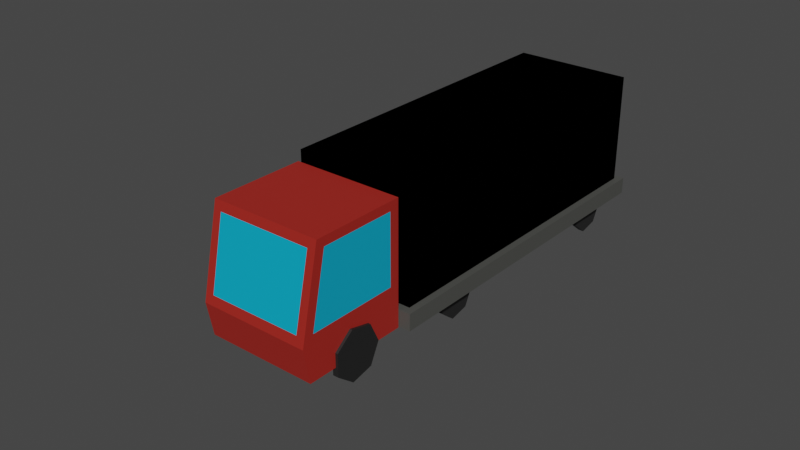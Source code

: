 # Source: Truck.blend  (saved by Blender 3.5.10; exported with 4.5.12 LTS)
import bpy
from mathutils import Matrix  # noqa: F401  (used for matrix-valued properties, if any)

bpy.ops.wm.read_factory_settings(use_empty=True)
scene = bpy.context.scene
scene.name = 'Scene'

# ---- collections
col_collection = bpy.data.collections.new('Collection'); scene.collection.children.link(col_collection)

# ---- materials (node trees are filled in below, after node groups)
mat_material = bpy.data.materials.new('Material')
mat_material.alpha_threshold = 0.0
mat_material.use_transparent_shadow = False
mat_material.roughness = 0.5
mat_material.line_color = (0.0, 0.0, 0.0, 1.0)
mat_material_001 = bpy.data.materials.new('Material.001')
mat_material_001.use_transparent_shadow = False
mat_material_002 = bpy.data.materials.new('Material.002')
mat_material_002.use_transparent_shadow = False
mat_material_004 = bpy.data.materials.new('Material.004')
mat_material_004.use_transparent_shadow = False
mat_material_007 = bpy.data.materials.new('Material.007')
mat_material_007.use_transparent_shadow = False
mat_material_010 = bpy.data.materials.new('Material.010')
mat_material_010.alpha_threshold = 0.0
mat_material_010.use_transparent_shadow = False
mat_material_010.roughness = 0.5
mat_material_010.line_color = (0.0, 0.0, 0.0, 1.0)
mat_material_009 = bpy.data.materials.new('Material.009')
mat_material_009.use_transparent_shadow = False
mat_material_008 = bpy.data.materials.new('Material.008')
mat_material_008.use_transparent_shadow = False
mat_material_011 = bpy.data.materials.new('Material.011')
mat_material_011.use_transparent_shadow = False
mat_material_012 = bpy.data.materials.new('Material.012')
mat_material_012.use_transparent_shadow = False
mat_material_013 = bpy.data.materials.new('Material.013')
mat_material_013.use_transparent_shadow = False

# ---- material node trees
mat_material.use_nodes = True; mat_material.node_tree.nodes.clear()
_N = mat_material.node_tree.nodes; _L = mat_material.node_tree.links
n0 = _N.new('ShaderNodeOutputMaterial'); n0.name = 'Material Output'; n0.location = (300, 300)
n1 = _N.new('ShaderNodeBsdfPrincipled'); n1.name = 'Principled BSDF'; n1.location = (10, 300)
n1.distribution = 'GGX'
n1.subsurface_method = 'RANDOM_WALK_SKIN'
n1.inputs[0].default_value = (0.07536, 0.07658, 0.07022, 1.0)
n1.inputs[3].default_value = 1.45
n1.inputs[27].default_value = (0.0, 0.0, 0.0, 1.0)
n1.inputs[28].default_value = 1.0
_L.new(n1.outputs[0], n0.inputs[0])
n0.is_active_output = True
mat_material_001.use_nodes = True; mat_material_001.node_tree.nodes.clear()
_N = mat_material_001.node_tree.nodes; _L = mat_material_001.node_tree.links
n0 = _N.new('ShaderNodeBsdfPrincipled'); n0.name = 'Principled BSDF'; n0.location = (10, 300)
n0.distribution = 'GGX'
n0.subsurface_method = 'RANDOM_WALK_SKIN'
n0.inputs[0].default_value = (0.1384, 0.006049, 0.008023, 1.0)
n0.inputs[3].default_value = 1.45
n0.inputs[27].default_value = (0.0, 0.0, 0.0, 1.0)
n0.inputs[28].default_value = 1.0
n1 = _N.new('ShaderNodeOutputMaterial'); n1.name = 'Material Output'; n1.location = (300, 300)
_L.new(n0.outputs[0], n1.inputs[0])
n1.is_active_output = True
mat_material_002.use_nodes = True; mat_material_002.node_tree.nodes.clear()
_N = mat_material_002.node_tree.nodes; _L = mat_material_002.node_tree.links
n0 = _N.new('ShaderNodeBsdfPrincipled'); n0.name = 'Principled BSDF'; n0.location = (10, 300)
n0.distribution = 'GGX'
n0.subsurface_method = 'RANDOM_WALK_SKIN'
n0.inputs[0].default_value = (0.2738, 0.009475, 0.01307, 1.0)
n0.inputs[3].default_value = 1.45
n0.inputs[27].default_value = (0.0, 0.0, 0.0, 1.0)
n0.inputs[28].default_value = 1.0
n1 = _N.new('ShaderNodeOutputMaterial'); n1.name = 'Material Output'; n1.location = (300, 300)
_L.new(n0.outputs[0], n1.inputs[0])
n1.is_active_output = True
mat_material_004.use_nodes = True; mat_material_004.node_tree.nodes.clear()
_N = mat_material_004.node_tree.nodes; _L = mat_material_004.node_tree.links
n0 = _N.new('ShaderNodeBsdfPrincipled'); n0.name = 'Principled BSDF'; n0.location = (10, 300)
n0.distribution = 'GGX'
n0.subsurface_method = 'RANDOM_WALK_SKIN'
n0.inputs[0].default_value = (0.01599, 0.01599, 0.01599, 1.0)
n0.inputs[3].default_value = 1.45
n0.inputs[27].default_value = (0.0, 0.0, 0.0, 1.0)
n0.inputs[28].default_value = 1.0
n1 = _N.new('ShaderNodeOutputMaterial'); n1.name = 'Material Output'; n1.location = (300, 300)
_L.new(n0.outputs[0], n1.inputs[0])
n1.is_active_output = True
mat_material_007.use_nodes = True; mat_material_007.node_tree.nodes.clear()
_N = mat_material_007.node_tree.nodes; _L = mat_material_007.node_tree.links
n0 = _N.new('ShaderNodeBsdfPrincipled'); n0.name = 'Principled BSDF'; n0.location = (10, 300)
n0.distribution = 'GGX'
n0.subsurface_method = 'RANDOM_WALK_SKIN'
n0.inputs[0].default_value = (0.01599, 0.01599, 0.01599, 1.0)
n0.inputs[3].default_value = 1.45
n0.inputs[27].default_value = (0.0, 0.0, 0.0, 1.0)
n0.inputs[28].default_value = 1.0
n1 = _N.new('ShaderNodeOutputMaterial'); n1.name = 'Material Output'; n1.location = (300, 300)
_L.new(n0.outputs[0], n1.inputs[0])
n1.is_active_output = True
mat_material_010.use_nodes = True; mat_material_010.node_tree.nodes.clear()
_N = mat_material_010.node_tree.nodes; _L = mat_material_010.node_tree.links
n0 = _N.new('ShaderNodeOutputMaterial'); n0.name = 'Material Output'; n0.location = (300, 300)
n1 = _N.new('ShaderNodeBsdfPrincipled'); n1.name = 'Principled BSDF'; n1.location = (10, 300)
n1.distribution = 'GGX'
n1.subsurface_method = 'RANDOM_WALK_SKIN'
n1.inputs[0].default_value = (0.07536, 0.07658, 0.07022, 1.0)
n1.inputs[3].default_value = 1.45
n1.inputs[27].default_value = (0.0, 0.0, 0.0, 1.0)
n1.inputs[28].default_value = 1.0
_L.new(n1.outputs[0], n0.inputs[0])
n0.is_active_output = True
mat_material_009.use_nodes = True; mat_material_009.node_tree.nodes.clear()
_N = mat_material_009.node_tree.nodes; _L = mat_material_009.node_tree.links
n0 = _N.new('ShaderNodeBsdfPrincipled'); n0.name = 'Principled BSDF'; n0.location = (10, 300)
n0.distribution = 'GGX'
n0.subsurface_method = 'RANDOM_WALK_SKIN'
n0.inputs[0].default_value = (0.04171, 0.1384, 0.01476, 1.0)
n0.inputs[3].default_value = 1.45
n0.inputs[27].default_value = (0.0, 0.0, 0.0, 1.0)
n0.inputs[28].default_value = 1.0
n1 = _N.new('ShaderNodeOutputMaterial'); n1.name = 'Material Output'; n1.location = (300, 300)
_L.new(n0.outputs[0], n1.inputs[0])
n1.is_active_output = True
mat_material_008.use_nodes = True; mat_material_008.node_tree.nodes.clear()
_N = mat_material_008.node_tree.nodes; _L = mat_material_008.node_tree.links
n0 = _N.new('ShaderNodeBsdfPrincipled'); n0.name = 'Principled BSDF'; n0.location = (10, 300)
n0.distribution = 'GGX'
n0.subsurface_method = 'RANDOM_WALK_SKIN'
n0.inputs[0].default_value = (0.06719, 0.2738, 0.01823, 1.0)
n0.inputs[3].default_value = 1.45
n0.inputs[27].default_value = (0.0, 0.0, 0.0, 1.0)
n0.inputs[28].default_value = 1.0
n1 = _N.new('ShaderNodeOutputMaterial'); n1.name = 'Material Output'; n1.location = (300, 300)
_L.new(n0.outputs[0], n1.inputs[0])
n1.is_active_output = True
mat_material_011.use_nodes = True; mat_material_011.node_tree.nodes.clear()
_N = mat_material_011.node_tree.nodes; _L = mat_material_011.node_tree.links
n0 = _N.new('ShaderNodeBsdfPrincipled'); n0.name = 'Principled BSDF'; n0.location = (10, 300)
n0.distribution = 'GGX'
n0.subsurface_method = 'RANDOM_WALK_SKIN'
n0.inputs[0].default_value = (0.3672, 0.01982, 0.01309, 1.0)
n0.inputs[3].default_value = 1.45
n0.inputs[27].default_value = (0.0, 0.0, 0.0, 1.0)
n0.inputs[28].default_value = 1.0
n1 = _N.new('ShaderNodeOutputMaterial'); n1.name = 'Material Output'; n1.location = (300, 300)
_L.new(n0.outputs[0], n1.inputs[0])
n1.is_active_output = True
mat_material_012.use_nodes = True; mat_material_012.node_tree.nodes.clear()
_N = mat_material_012.node_tree.nodes; _L = mat_material_012.node_tree.links
n0 = _N.new('ShaderNodeBsdfPrincipled'); n0.name = 'Principled BSDF'; n0.location = (10, 300)
n0.distribution = 'GGX'
n0.subsurface_method = 'RANDOM_WALK_SKIN'
n0.inputs[0].default_value = (0.0, 0.3923, 0.6152, 1.0)
n0.inputs[3].default_value = 1.45
n0.inputs[27].default_value = (0.0, 0.0, 0.0, 1.0)
n0.inputs[28].default_value = 1.0
n1 = _N.new('ShaderNodeOutputMaterial'); n1.name = 'Material Output'; n1.location = (300, 300)
_L.new(n0.outputs[0], n1.inputs[0])
n1.is_active_output = True
mat_material_013.use_nodes = True; mat_material_013.node_tree.nodes.clear()
_N = mat_material_013.node_tree.nodes; _L = mat_material_013.node_tree.links
n0 = _N.new('ShaderNodeBsdfPrincipled'); n0.name = 'Principled BSDF'; n0.location = (10, 300)
n0.distribution = 'GGX'
n0.subsurface_method = 'RANDOM_WALK_SKIN'
n0.inputs[0].default_value = (0.01599, 0.01599, 0.01599, 1.0)
n0.inputs[3].default_value = 1.45
n0.inputs[27].default_value = (0.0, 0.0, 0.0, 1.0)
n0.inputs[28].default_value = 1.0
n1 = _N.new('ShaderNodeOutputMaterial'); n1.name = 'Material Output'; n1.location = (300, 300)
_L.new(n0.outputs[0], n1.inputs[0])
n1.is_active_output = True

# ---- world
world_world = bpy.data.worlds.new('World'); scene.world = world_world
world_world.use_nodes = True; world_world.node_tree.nodes.clear()
_N = world_world.node_tree.nodes; _L = world_world.node_tree.links
n0 = _N.new('ShaderNodeOutputWorld'); n0.name = 'World Output'; n0.location = (300, 300)
n1 = _N.new('ShaderNodeBackground'); n1.name = 'Background'; n1.location = (10, 300)
n1.inputs[0].default_value = (0.05088, 0.05088, 0.05088, 1.0)
_L.new(n1.outputs[0], n0.inputs[0])
n0.is_active_output = True
world_world.color = (0.05088, 0.05088, 0.05088)
world_world.use_sun_shadow = False
world_world.sun_shadow_jitter_overblur = 0.0

# ---- meshes
me_cube = bpy.data.meshes.new('Cube')
me_cube.from_pydata([(-0.8703, 0.9107, -1.0), (-0.8703, -0.8609, -1.0), (-0.7804, 0.8768, 13.45), (-0.7804, 0.8768, 1.0), (-0.8703, 0.9107, 1.0), (-0.7804, -0.8209, 1.0), (-0.8703, -0.8609, 1.0), (-0.7804, -0.8209, 14.26), (-0.7804, 0.8768, 14.26), (0.001644, -0.8209, 14.26), (0.001644, 0.8768, 14.26), (0.0, 0.9107, -1.0), (-0.7804, -0.8209, 13.42), (0.0, -0.8609, -1.0), (0.001644, -0.8209, 1.0), (0.0, -0.8609, 1.0), (0.001644, 0.8768, 1.0), (0.0, 0.9107, 1.0), (-0.7804, 0.8768, 1.852), (-0.7804, -0.8209, 1.829), (0.001644, 0.8768, 13.45), (0.001644, 0.8768, 1.906), (0.001644, -0.8209, 13.43), (0.001644, -0.8209, 1.842), (-0.7804, -0.8209, 1.811), (-0.7804, -0.8209, 3.279), (-0.7804, 0.00283, 11.99), (-0.7804, 0.00283, 3.29), (-0.7804, -0.4342, 11.98), (-0.7804, -0.4342, 3.284), (-0.7804, -0.6526, 11.98), (-0.7804, -0.6526, 3.282), (-0.7804, 0.2213, 11.99), (-0.7804, 0.2213, 3.293), (-0.7804, 0.6583, 12.0), (-0.7804, 0.6583, 3.299), (-0.7804, 0.5491, 12.0), (-0.7804, 0.5491, 3.298), (-0.7804, 0.3306, 11.99), (-0.7804, 0.3306, 3.295), (-0.7804, -0.1064, 11.99), (-0.7804, -0.1064, 3.289), (-0.7804, -0.3249, 11.98), (-0.7804, -0.3249, 3.286), (-0.7804, -0.7619, 11.98), (-0.7804, -0.7619, 3.28), (-0.7804, 0.8222, 12.0), (-0.7804, 0.8222, 3.301), (-0.7804, 0.8222, 13.45), (-0.7804, 0.8222, 1.851), (-0.7804, 0.7129, 12.0), (-0.7804, 0.7129, 3.3), (-0.7804, 0.4944, 12.0), (-0.7804, 0.4944, 3.297), (-0.7804, 0.3852, 11.99), (-0.7804, 0.3852, 3.296), (-0.7804, 0.1667, 11.99), (-0.7804, 0.1667, 3.293), (-0.7804, 0.05745, 11.99), (-0.7804, 0.05745, 3.291), (-0.7804, -0.161, 11.99), (-0.7804, -0.161, 3.288), (-0.7804, -0.2703, 11.98), (-0.7804, -0.2703, 3.287), (-0.7804, -0.4888, 11.98), (-0.7804, -0.4888, 3.284), (-0.7804, -0.598, 11.98), (-0.7804, -0.598, 3.282)], [], [(13, 15, 6, 1), (3, 18, 21, 16), (0, 4, 17, 11), (9, 10, 8, 7), (0, 11, 13, 1), (5, 14, 23, 24), (14, 5, 6, 15), (16, 17, 4, 3), (5, 3, 4, 6), (1, 6, 4, 0), (20, 2, 8, 10), (12, 22, 9, 7), (24, 23, 22, 12, 25, 19), (20, 21, 18, 2), (7, 8, 2, 48, 12), (18, 3, 5, 19, 49), (2, 18, 49, 47, 46, 48), (19, 25, 45, 31, 67, 65, 29, 43, 63, 61, 41, 27, 59, 57, 33, 39, 55, 53, 37, 35, 51, 47, 49), (12, 48, 46, 50, 34, 36, 52, 54, 38, 32, 56, 58, 26, 40, 60, 62, 42, 28, 64, 66, 30, 44, 45, 25), (46, 47, 51, 50), (34, 50, 51, 35), (34, 35, 37, 36), (36, 37, 53, 52), (52, 53, 55, 54), (38, 54, 55, 39), (32, 38, 39, 33), (32, 33, 57, 56), (56, 57, 59, 58), (26, 58, 59, 27), (26, 27, 41, 40), (40, 41, 61, 60), (60, 61, 63, 62), (42, 62, 63, 43), (28, 42, 43, 29), (28, 29, 65, 64), (64, 65, 67, 66), (30, 66, 67, 31), (30, 31, 45, 44)])
me_cube.polygons.foreach_set('material_index', [0, 1, 0, 1, 0, 1, 0, 0, 0, 0, 1, 1, 2, 2, 1, 1, 2, 2, 2, 1, 2, 1, 2, 1, 2, 1, 2, 1, 2, 1, 2, 1, 2, 1, 2, 1, 2, 1])
_uv = me_cube.uv_layers.new(name='UVMap')
_uv.uv.foreach_set('vector', [0.25, 0.75, 0.75, 0.75, 0.875, 0.75, 0.125, 0.75, 0.8568, 0.5182, 0.8568, 0.5182, 0.05123, 0.0354, 0.0, 0.0, 0.125, 0.5, 0.875, 0.5, 0.75, 0.5, 0.25, 0.5, 0.75, 0.7318, 0.75, 0.5182, 0.8568, 0.5182, 0.8568, 0.7318, 0.125, 0.5, 0.25, 0.5, 0.25, 0.75, 0.125, 0.75, 0.8568, 0.7318, 0.75, 0.7318, 0.75, 0.7318, 0.8568, 0.7318, 0.75, 0.7318, 0.8568, 0.7318, 0.875, 0.75, 0.75, 0.75, 0.0, 0.0, 0.75, 0.5, 0.875, 0.5, 0.8568, 0.5182, 0.8568, 0.7318, 0.8568, 0.5182, 0.875, 0.5, 0.875, 0.75, 0.125, 0.75, 0.875, 0.75, 0.875, 0.5, 0.125, 0.5, 0.7042, 0.4865, 0.8568, 0.5182, 0.8568, 0.5182, 0.75, 0.5182, 0.8568, 0.7318, 0.75, 0.7318, 0.75, 0.7318, 0.8568, 0.7318, 0.8568, 0.7318, 0.75, 0.7318, 0.75, 0.7318, 0.8568, 0.7318, 0.8568, 0.7318, 0.8568, 0.7318, 0.7042, 0.4865, 0.05123, 0.0354, 0.8568, 0.5182, 0.8568, 0.5182, 0.8568, 0.7318, 0.8568, 0.5182, 0.8568, 0.5182, 0.0, 0.0, 0.8568, 0.7318, 0.8568, 0.5182, 0.8568, 0.5182, 0.8568, 0.7318, 0.0, 0.0, 0.0, 0.0, 0.8568, 0.5182, 0.8568, 0.5182, 0.0, 0.0, 0.0, 0.0, 0.0, 0.0, 0.0, 0.0, 0.0, 0.0, 0.8568, 0.7318, 0.0, 0.0, 0.0, 0.0, 0.0, 0.0, 0.0, 0.0, 0.0, 0.0, 0.0, 0.0, 0.0, 0.0, 0.0, 0.0, 0.0, 0.0, 0.0, 0.0, 0.0, 0.0, 0.0, 0.0, 0.0, 0.0, 0.0, 0.0, 0.0, 0.0, 0.0, 0.0, 0.0, 0.0, 0.0, 0.0, 0.0, 0.0, 0.0, 0.0, 0.0, 0.0, 0.8568, 0.7318, 0.0, 0.0, 0.0, 0.0, 0.0, 0.0, 0.0, 0.0, 0.0, 0.0, 0.0, 0.0, 0.0, 0.0, 0.0, 0.0, 0.0, 0.0, 0.0, 0.0, 0.0, 0.0, 0.0, 0.0, 0.0, 0.0, 0.0, 0.0, 0.0, 0.0, 0.0, 0.0, 0.0, 0.0, 0.0, 0.0, 0.0, 0.0, 0.0, 0.0, 0.0, 0.0, 0.0, 0.0, 0.8568, 0.7318, 0.0, 0.0, 0.0, 0.0, 0.0, 0.0, 0.0, 0.0, 0.0, 0.0, 0.0, 0.0, 0.0, 0.0, 0.0, 0.0, 0.0, 0.0, 0.0, 0.0, 0.0, 0.0, 0.0, 0.0, 0.0, 0.0, 0.0, 0.0, 0.0, 0.0, 0.0, 0.0, 0.0, 0.0, 0.0, 0.0, 0.0, 0.0, 0.0, 0.0, 0.0, 0.0, 0.0, 0.0, 0.0, 0.0, 0.0, 0.0, 0.0, 0.0, 0.0, 0.0, 0.0, 0.0, 0.0, 0.0, 0.0, 0.0, 0.0, 0.0, 0.0, 0.0, 0.0, 0.0, 0.0, 0.0, 0.0, 0.0, 0.0, 0.0, 0.0, 0.0, 0.0, 0.0, 0.0, 0.0, 0.0, 0.0, 0.0, 0.0, 0.0, 0.0, 0.0, 0.0, 0.0, 0.0, 0.0, 0.0, 0.0, 0.0, 0.0, 0.0, 0.0, 0.0, 0.0, 0.0, 0.0, 0.0, 0.0, 0.0, 0.0, 0.0, 0.0, 0.0, 0.0, 0.0, 0.0, 0.0, 0.0, 0.0, 0.0, 0.0, 0.0, 0.0, 0.0, 0.0, 0.0, 0.0, 0.0, 0.0, 0.0, 0.0, 0.0, 0.0, 0.0, 0.0, 0.0, 0.0, 0.0, 0.0, 0.0, 0.0, 0.0, 0.0, 0.0, 0.0, 0.0, 0.0, 0.0, 0.0, 0.0, 0.0, 0.0, 0.0, 0.0, 0.0, 0.0, 0.0, 0.0, 0.0, 0.0, 0.0])
me_cube.materials.append(mat_material)
me_cube.materials.append(mat_material_001)
me_cube.materials.append(mat_material_002)
me_cube.use_mirror_vertex_groups = False
me_cube.update()
me_cube_001 = bpy.data.meshes.new('Cube.001')
me_cube_001.from_pydata([(-1.56, 1.0, -1.0), (0.0, 1.0, -1.0), (0.0, 1.0, 1.0), (-1.56, 1.0, 1.0), (0.9611, 1.507, 0.1479), (-2.307, 8.957, 5.399), (-1.56, -0.9908, 1.0), (-1.56, -0.9908, -1.0), (0.0, -0.9908, -1.0), (0.0, -0.9908, 1.0), (-1.674, -10.51, -0.6472), (-1.674, -6.526, -9.096), (-1.674, 2.425, -11.18), (-1.674, 9.604, -5.336), (-1.674, 9.604, 4.042), (-1.674, 2.425, 9.889), (-1.674, -6.526, 7.802), (-1.512, -6.526, -9.096), (-1.512, -10.51, -0.6472), (-1.512, 2.425, -11.18), (-1.512, 9.604, -5.336), (-1.512, 9.604, 4.042), (-1.512, 2.425, 9.889), (-1.512, -6.526, 7.802)], [], [(0, 1, 2, 3), (7, 6, 9, 8), (3, 2, 9, 6), (0, 3, 6, 7), (2, 1, 8, 9), (1, 0, 7, 8), (11, 10, 16, 15, 14, 13, 12), (17, 19, 20, 21, 22, 23, 18), (12, 13, 20, 19), (10, 11, 17, 18), (15, 16, 23, 22), (13, 14, 21, 20), (11, 12, 19, 17), (16, 10, 18, 23), (14, 15, 22, 21)])
_uv = me_cube_001.uv_layers.new(name='UVMap')
_uv.uv.foreach_set('vector', [0.375, 0.25, 0.375, 0.375, 0.625, 0.375, 0.625, 0.25, 0.375, 0.25, 0.625, 0.25, 0.625, 0.375, 0.375, 0.375, 0.625, 0.25, 0.625, 0.375, 0.625, 0.375, 0.625, 0.25, 0.375, 0.25, 0.625, 0.25, 0.625, 0.25, 0.375, 0.25, 0.625, 0.375, 0.375, 0.375, 0.375, 0.375, 0.625, 0.375, 0.375, 0.375, 0.375, 0.25, 0.375, 0.25, 0.375, 0.375, 0.0, 0.0, 0.0, 0.0, 0.0, 0.0, 0.0, 0.0, 0.0, 0.0, 0.0, 0.0, 0.0, 0.0, 0.0, 0.0, 0.0, 0.0, 0.0, 0.0, 0.0, 0.0, 0.0, 0.0, 0.0, 0.0, 0.0, 0.0, 0.0, 0.0, 0.0, 0.0, 0.0, 0.0, 0.0, 0.0, 0.0, 0.0, 0.0, 0.0, 0.0, 0.0, 0.0, 0.0, 0.0, 0.0, 0.0, 0.0, 0.0, 0.0, 0.0, 0.0, 0.0, 0.0, 0.0, 0.0, 0.0, 0.0, 0.0, 0.0, 0.0, 0.0, 0.0, 0.0, 0.0, 0.0, 0.0, 0.0, 0.0, 0.0, 0.0, 0.0, 0.0, 0.0, 0.0, 0.0, 0.0, 0.0, 0.0, 0.0, 0.0, 0.0, 0.0, 0.0])
me_cube_001.materials.append(mat_material_004)
me_cube_001.update()
me_cube_006 = bpy.data.meshes.new('Cube.006')
me_cube_006.from_pydata([(-1.56, 1.0, -1.0), (0.0, 1.0, -1.0), (0.0, 1.0, 1.0), (-1.56, 1.0, 1.0), (0.9611, 1.507, 0.1479), (-2.307, 8.957, 5.399), (-1.56, -0.9908, 1.0), (-1.56, -0.9908, -1.0), (0.0, -0.9908, -1.0), (0.0, -0.9908, 1.0), (-1.674, -10.51, -0.6472), (-1.674, -6.526, -9.096), (-1.674, 2.425, -11.18), (-1.674, 9.604, -5.336), (-1.674, 9.604, 4.042), (-1.674, 2.425, 9.889), (-1.674, -6.526, 7.802), (-1.512, -6.526, -9.096), (-1.512, -10.51, -0.6472), (-1.512, 2.425, -11.18), (-1.512, 9.604, -5.336), (-1.512, 9.604, 4.042), (-1.512, 2.425, 9.889), (-1.512, -6.526, 7.802)], [], [(0, 1, 2, 3), (7, 6, 9, 8), (3, 2, 9, 6), (0, 3, 6, 7), (2, 1, 8, 9), (1, 0, 7, 8), (11, 10, 16, 15, 14, 13, 12), (17, 19, 20, 21, 22, 23, 18), (12, 13, 20, 19), (10, 11, 17, 18), (15, 16, 23, 22), (13, 14, 21, 20), (11, 12, 19, 17), (16, 10, 18, 23), (14, 15, 22, 21)])
_uv = me_cube_006.uv_layers.new(name='UVMap')
_uv.uv.foreach_set('vector', [0.375, 0.25, 0.375, 0.375, 0.625, 0.375, 0.625, 0.25, 0.375, 0.25, 0.625, 0.25, 0.625, 0.375, 0.375, 0.375, 0.625, 0.25, 0.625, 0.375, 0.625, 0.375, 0.625, 0.25, 0.375, 0.25, 0.625, 0.25, 0.625, 0.25, 0.375, 0.25, 0.625, 0.375, 0.375, 0.375, 0.375, 0.375, 0.625, 0.375, 0.375, 0.375, 0.375, 0.25, 0.375, 0.25, 0.375, 0.375, 0.0, 0.0, 0.0, 0.0, 0.0, 0.0, 0.0, 0.0, 0.0, 0.0, 0.0, 0.0, 0.0, 0.0, 0.0, 0.0, 0.0, 0.0, 0.0, 0.0, 0.0, 0.0, 0.0, 0.0, 0.0, 0.0, 0.0, 0.0, 0.0, 0.0, 0.0, 0.0, 0.0, 0.0, 0.0, 0.0, 0.0, 0.0, 0.0, 0.0, 0.0, 0.0, 0.0, 0.0, 0.0, 0.0, 0.0, 0.0, 0.0, 0.0, 0.0, 0.0, 0.0, 0.0, 0.0, 0.0, 0.0, 0.0, 0.0, 0.0, 0.0, 0.0, 0.0, 0.0, 0.0, 0.0, 0.0, 0.0, 0.0, 0.0, 0.0, 0.0, 0.0, 0.0, 0.0, 0.0, 0.0, 0.0, 0.0, 0.0, 0.0, 0.0, 0.0, 0.0])
me_cube_006.materials.append(mat_material_007)
me_cube_006.update()
me_cube_007 = bpy.data.meshes.new('Cube.007')
me_cube_007.from_pydata([(-0.8703, 0.9107, -1.0), (-0.8703, -0.824, -1.0), (-0.7804, 0.8768, 13.45), (-0.7804, 0.8768, 1.0), (-0.7804, -0.8209, 1.0), (-0.7804, -0.8209, 14.26), (-0.7804, 0.8768, 14.26), (0.001644, -0.8209, 14.26), (0.001644, 0.8768, 14.26), (0.0, 0.9107, -1.0), (-0.7804, -0.8209, 13.42), (0.0, -0.824, -1.0), (0.001644, -0.8209, 1.0), (0.001644, 0.8768, 1.0), (-0.7804, 0.8768, 1.852), (-0.7804, -0.8209, 1.829), (0.001644, 0.8768, 13.45), (0.001644, 0.8768, 1.906), (0.001644, -0.8209, 13.43), (0.001644, -0.8209, 1.842), (-0.7804, -0.8209, 1.811), (-0.7804, -0.8209, 3.279), (-0.7804, 0.00283, 11.99), (-0.7804, 0.00283, 3.29), (-0.7804, -0.4342, 11.98), (-0.7804, -0.4342, 3.284), (-0.7804, -0.6526, 11.98), (-0.7804, -0.6526, 3.282), (-0.7804, 0.2213, 11.99), (-0.7804, 0.2213, 3.293), (-0.7804, 0.6583, 12.0), (-0.7804, 0.6583, 3.299), (-0.7804, 0.5491, 12.0), (-0.7804, 0.5491, 3.298), (-0.7804, 0.3306, 11.99), (-0.7804, 0.3306, 3.295), (-0.7804, -0.1064, 11.99), (-0.7804, -0.1064, 3.289), (-0.7804, -0.3249, 11.98), (-0.7804, -0.3249, 3.286), (-0.7804, -0.7619, 11.98), (-0.7804, -0.7619, 3.28), (-0.7804, 0.8222, 12.0), (-0.7804, 0.8222, 3.301), (-0.7804, 0.8222, 13.45), (-0.7804, 0.8222, 1.851), (-0.7804, 0.7129, 12.0), (-0.7804, 0.7129, 3.3), (-0.7804, 0.4944, 12.0), (-0.7804, 0.4944, 3.297), (-0.7804, 0.3852, 11.99), (-0.7804, 0.3852, 3.296), (-0.7804, 0.1667, 11.99), (-0.7804, 0.1667, 3.293), (-0.7804, 0.05745, 11.99), (-0.7804, 0.05745, 3.291), (-0.7804, -0.161, 11.99), (-0.7804, -0.161, 3.288), (-0.7804, -0.2703, 11.98), (-0.7804, -0.2703, 3.287), (-0.7804, -0.4888, 11.98), (-0.7804, -0.4888, 3.284), (-0.7804, -0.598, 11.98), (-0.7804, -0.598, 3.282)], [], [(12, 4, 1, 11), (3, 14, 17, 13), (9, 0, 3, 13), (7, 8, 6, 5), (0, 9, 11, 1), (4, 12, 19, 20), (0, 1, 4, 3), (16, 2, 6, 8), (10, 18, 7, 5), (20, 19, 18, 10, 21, 15), (16, 17, 14, 2), (5, 6, 2, 44, 10), (14, 3, 4, 15, 45), (2, 14, 45, 43, 42, 44), (15, 21, 41, 27, 63, 61, 25, 39, 59, 57, 37, 23, 55, 53, 29, 35, 51, 49, 33, 31, 47, 43, 45), (10, 44, 42, 46, 30, 32, 48, 50, 34, 28, 52, 54, 22, 36, 56, 58, 38, 24, 60, 62, 26, 40, 41, 21), (42, 43, 47, 46), (30, 46, 47, 31), (30, 31, 33, 32), (32, 33, 49, 48), (48, 49, 51, 50), (34, 50, 51, 35), (28, 34, 35, 29), (28, 29, 53, 52), (52, 53, 55, 54), (22, 54, 55, 23), (22, 23, 37, 36), (36, 37, 57, 56), (56, 57, 59, 58), (38, 58, 59, 39), (24, 38, 39, 25), (24, 25, 61, 60), (60, 61, 63, 62), (26, 62, 63, 27), (26, 27, 41, 40)])
me_cube_007.polygons.foreach_set('material_index', [1, 1, 0, 1, 0, 1, 0, 1, 1, 2, 2, 1, 1, 2, 2, 2, 1, 2, 1, 2, 1, 2, 1, 2, 1, 2, 1, 2, 1, 2, 1, 2, 1, 2, 1])
_uv = me_cube_007.uv_layers.new(name='UVMap')
_uv.uv.foreach_set('vector', [0.75, 0.7318, 0.8568, 0.7318, 0.125, 0.75, 0.25, 0.75, 0.8568, 0.5182, 0.8568, 0.5182, 0.05123, 0.0354, 0.0, 0.0, 0.25, 0.5, 0.125, 0.5, 0.8568, 0.5182, 0.0, 0.0, 0.75, 0.7318, 0.75, 0.5182, 0.8568, 0.5182, 0.8568, 0.7318, 0.125, 0.5, 0.25, 0.5, 0.25, 0.75, 0.125, 0.75, 0.8568, 0.7318, 0.75, 0.7318, 0.75, 0.7318, 0.8568, 0.7318, 0.125, 0.5, 0.125, 0.75, 0.8568, 0.7318, 0.8568, 0.5182, 0.7042, 0.4865, 0.8568, 0.5182, 0.8568, 0.5182, 0.75, 0.5182, 0.8568, 0.7318, 0.75, 0.7318, 0.75, 0.7318, 0.8568, 0.7318, 0.8568, 0.7318, 0.75, 0.7318, 0.75, 0.7318, 0.8568, 0.7318, 0.8568, 0.7318, 0.8568, 0.7318, 0.7042, 0.4865, 0.05123, 0.0354, 0.8568, 0.5182, 0.8568, 0.5182, 0.8568, 0.7318, 0.8568, 0.5182, 0.8568, 0.5182, 0.0, 0.0, 0.8568, 0.7318, 0.8568, 0.5182, 0.8568, 0.5182, 0.8568, 0.7318, 0.0, 0.0, 0.0, 0.0, 0.8568, 0.5182, 0.8568, 0.5182, 0.0, 0.0, 0.0, 0.0, 0.0, 0.0, 0.0, 0.0, 0.0, 0.0, 0.8568, 0.7318, 0.0, 0.0, 0.0, 0.0, 0.0, 0.0, 0.0, 0.0, 0.0, 0.0, 0.0, 0.0, 0.0, 0.0, 0.0, 0.0, 0.0, 0.0, 0.0, 0.0, 0.0, 0.0, 0.0, 0.0, 0.0, 0.0, 0.0, 0.0, 0.0, 0.0, 0.0, 0.0, 0.0, 0.0, 0.0, 0.0, 0.0, 0.0, 0.0, 0.0, 0.0, 0.0, 0.8568, 0.7318, 0.0, 0.0, 0.0, 0.0, 0.0, 0.0, 0.0, 0.0, 0.0, 0.0, 0.0, 0.0, 0.0, 0.0, 0.0, 0.0, 0.0, 0.0, 0.0, 0.0, 0.0, 0.0, 0.0, 0.0, 0.0, 0.0, 0.0, 0.0, 0.0, 0.0, 0.0, 0.0, 0.0, 0.0, 0.0, 0.0, 0.0, 0.0, 0.0, 0.0, 0.0, 0.0, 0.0, 0.0, 0.8568, 0.7318, 0.0, 0.0, 0.0, 0.0, 0.0, 0.0, 0.0, 0.0, 0.0, 0.0, 0.0, 0.0, 0.0, 0.0, 0.0, 0.0, 0.0, 0.0, 0.0, 0.0, 0.0, 0.0, 0.0, 0.0, 0.0, 0.0, 0.0, 0.0, 0.0, 0.0, 0.0, 0.0, 0.0, 0.0, 0.0, 0.0, 0.0, 0.0, 0.0, 0.0, 0.0, 0.0, 0.0, 0.0, 0.0, 0.0, 0.0, 0.0, 0.0, 0.0, 0.0, 0.0, 0.0, 0.0, 0.0, 0.0, 0.0, 0.0, 0.0, 0.0, 0.0, 0.0, 0.0, 0.0, 0.0, 0.0, 0.0, 0.0, 0.0, 0.0, 0.0, 0.0, 0.0, 0.0, 0.0, 0.0, 0.0, 0.0, 0.0, 0.0, 0.0, 0.0, 0.0, 0.0, 0.0, 0.0, 0.0, 0.0, 0.0, 0.0, 0.0, 0.0, 0.0, 0.0, 0.0, 0.0, 0.0, 0.0, 0.0, 0.0, 0.0, 0.0, 0.0, 0.0, 0.0, 0.0, 0.0, 0.0, 0.0, 0.0, 0.0, 0.0, 0.0, 0.0, 0.0, 0.0, 0.0, 0.0, 0.0, 0.0, 0.0, 0.0, 0.0, 0.0, 0.0, 0.0, 0.0, 0.0, 0.0, 0.0, 0.0, 0.0, 0.0, 0.0, 0.0, 0.0, 0.0, 0.0, 0.0, 0.0, 0.0, 0.0, 0.0, 0.0, 0.0, 0.0, 0.0, 0.0, 0.0, 0.0, 0.0, 0.0])
me_cube_007.materials.append(mat_material_010)
me_cube_007.materials.append(mat_material_009)
me_cube_007.materials.append(mat_material_008)
me_cube_007.use_mirror_vertex_groups = False
me_cube_007.update()
me_cube_002 = bpy.data.meshes.new('Cube.002')
me_cube_002.from_pydata([(-1.526, -1.935, -1.758), (-1.526, -1.588, 1.599), (-1.526, 1.0, -1.758), (-1.526, 1.0, 1.599), (0.0, -2.061, -0.564), (-1.526, -2.061, -0.564), (0.0, 1.0, -1.758), (0.0, 1.0, 1.599), (0.0, -1.935, -1.758), (0.0, -1.588, 1.599), (0.0, -1.641, 1.356), (-1.526, -2.116, -0.8132), (0.0, -2.116, -0.8132), (-1.526, -1.641, 1.356), (-1.526, 1.0, 1.354), (-1.526, 1.0, -0.559), (-1.526, 0.731, 1.354), (-1.526, 0.7318, -0.5594), (-1.526, -1.795, -0.5635), (-1.526, -1.375, 1.355), (-1.306, -1.641, 1.356), (-1.293, -2.061, -0.564), (-5.96e-08, -4.942, -2.336), (0.0, 1.0, 0.932), (-1.526, 1.0, -1.529), (0.0, 1.0, -1.017), (-0.7486, 1.0, -1.017), (-0.7428, 1.0, 0.9328), (-0.7428, 1.48, 0.9328), (0.0, 1.48, 0.932), (0.0, 1.48, -1.017), (-0.7486, 1.48, -1.017)], [], [(11, 5, 18, 17, 15, 24, 2, 0), (2, 24, 26, 25, 6), (7, 3, 1, 9), (8, 12, 11, 0), (2, 6, 8, 0), (4, 10, 20, 21), (10, 9, 1, 13, 20), (12, 4, 21, 5, 11), (14, 16, 19, 13, 1, 3), (15, 17, 16, 14), (16, 17, 18, 19), (19, 18, 5, 13), (21, 20, 13, 5), (30, 31, 28, 29), (23, 27, 14, 3, 7), (25, 26, 31, 30), (27, 26, 24, 15, 14), (26, 27, 28, 31), (23, 25, 30, 29), (27, 23, 29, 28)])
me_cube_002.polygons.foreach_set('material_index', [0, 0, 0, 0, 0, 1, 0, 0, 0, 0, 1, 0, 0, 0, 0, 0, 0, 0, 0, 0])
_uv = me_cube_002.uv_layers.new(name='UVMap')
_uv.uv.foreach_set('vector', [0.4375, 0.0, 0.4569, 0.0, 0.4575, 0.02177, 0.4636, 0.2281, 0.4643, 0.25, 0.392, 0.25, 0.375, 0.25, 0.375, 0.0, 0.375, 0.25, 0.392, 0.25, 0.392, 0.2731, 0.392, 0.375, 0.375, 0.375, 0.75, 0.5, 0.875, 0.5, 0.875, 0.75, 0.75, 0.75, 0.375, 0.875, 0.4375, 0.875, 0.4375, 1.0, 0.375, 1.0, 0.125, 0.5, 0.25, 0.5, 0.25, 0.75, 0.125, 0.75, 0.4569, 0.875, 0.6061, 0.875, 0.6061, 0.982, 0.4569, 0.9809, 0.6061, 0.875, 0.625, 0.875, 0.625, 1.0, 0.6061, 1.0, 0.6061, 0.982, 0.4375, 0.875, 0.4569, 0.875, 0.4569, 0.9809, 0.4569, 1.0, 0.4375, 1.0, 0.6067, 0.25, 0.6067, 0.2245, 0.6062, 0.02523, 0.6061, 0.0, 0.625, 0.0, 0.625, 0.25, 0.4643, 0.25, 0.4636, 0.2281, 0.6067, 0.2245, 0.6067, 0.25, 0.6067, 0.2245, 0.4636, 0.2281, 0.4575, 0.02177, 0.6062, 0.02523, 0.6062, 0.02523, 0.4575, 0.02177, 0.4569, 0.0, 0.6061, 0.0, 0.4569, 0.9809, 0.6061, 0.982, 0.6061, 1.0, 0.4569, 1.0, 0.392, 0.375, 0.392, 0.2731, 0.6067, 0.2735, 0.6067, 0.375, 0.6067, 0.375, 0.6067, 0.2735, 0.6067, 0.25, 0.625, 0.25, 0.625, 0.375, 0.392, 0.375, 0.392, 0.2731, 0.392, 0.2731, 0.392, 0.375, 0.6067, 0.2735, 0.392, 0.2731, 0.392, 0.25, 0.4643, 0.25, 0.6067, 0.25, 0.392, 0.2731, 0.6067, 0.2735, 0.6067, 0.2735, 0.392, 0.2731, 0.0, 0.0, 0.0, 0.0, 0.0, 0.0, 0.0, 0.0, 0.6067, 0.2735, 0.6067, 0.375, 0.6067, 0.375, 0.6067, 0.2735])
me_cube_002.materials.append(mat_material_011)
me_cube_002.materials.append(mat_material_012)
me_cube_002.update()
me_cube_003 = bpy.data.meshes.new('Cube.003')
me_cube_003.from_pydata([(-1.56, 1.0, -1.0), (0.0, 1.0, -1.0), (0.0, 1.0, 1.0), (-1.56, 1.0, 1.0), (0.9611, 1.507, 0.1479), (-2.307, 8.957, 5.399), (-1.56, -0.9908, 1.0), (-1.56, -0.9908, -1.0), (0.0, -0.9908, -1.0), (0.0, -0.9908, 1.0), (-1.674, -10.51, -0.6472), (-1.674, -6.526, -9.096), (-1.674, 2.425, -11.18), (-1.674, 9.604, -5.336), (-1.674, 9.604, 4.042), (-1.674, 2.425, 9.889), (-1.674, -6.526, 7.802), (-1.512, -6.526, -9.096), (-1.512, -10.51, -0.6472), (-1.512, 2.425, -11.18), (-1.512, 9.604, -5.336), (-1.512, 9.604, 4.042), (-1.512, 2.425, 9.889), (-1.512, -6.526, 7.802)], [], [(0, 1, 2, 3), (7, 6, 9, 8), (3, 2, 9, 6), (0, 3, 6, 7), (2, 1, 8, 9), (1, 0, 7, 8), (11, 10, 16, 15, 14, 13, 12), (17, 19, 20, 21, 22, 23, 18), (12, 13, 20, 19), (10, 11, 17, 18), (15, 16, 23, 22), (13, 14, 21, 20), (11, 12, 19, 17), (16, 10, 18, 23), (14, 15, 22, 21)])
_uv = me_cube_003.uv_layers.new(name='UVMap')
_uv.uv.foreach_set('vector', [0.375, 0.25, 0.375, 0.375, 0.625, 0.375, 0.625, 0.25, 0.375, 0.25, 0.625, 0.25, 0.625, 0.375, 0.375, 0.375, 0.625, 0.25, 0.625, 0.375, 0.625, 0.375, 0.625, 0.25, 0.375, 0.25, 0.625, 0.25, 0.625, 0.25, 0.375, 0.25, 0.625, 0.375, 0.375, 0.375, 0.375, 0.375, 0.625, 0.375, 0.375, 0.375, 0.375, 0.25, 0.375, 0.25, 0.375, 0.375, 0.0, 0.0, 0.0, 0.0, 0.0, 0.0, 0.0, 0.0, 0.0, 0.0, 0.0, 0.0, 0.0, 0.0, 0.0, 0.0, 0.0, 0.0, 0.0, 0.0, 0.0, 0.0, 0.0, 0.0, 0.0, 0.0, 0.0, 0.0, 0.0, 0.0, 0.0, 0.0, 0.0, 0.0, 0.0, 0.0, 0.0, 0.0, 0.0, 0.0, 0.0, 0.0, 0.0, 0.0, 0.0, 0.0, 0.0, 0.0, 0.0, 0.0, 0.0, 0.0, 0.0, 0.0, 0.0, 0.0, 0.0, 0.0, 0.0, 0.0, 0.0, 0.0, 0.0, 0.0, 0.0, 0.0, 0.0, 0.0, 0.0, 0.0, 0.0, 0.0, 0.0, 0.0, 0.0, 0.0, 0.0, 0.0, 0.0, 0.0, 0.0, 0.0, 0.0, 0.0])
me_cube_003.materials.append(mat_material_013)
me_cube_003.update()

# ---- objects
ob_cube = bpy.data.objects.new('Cube', me_cube)
ob_cube_001 = bpy.data.objects.new('Cube.001', me_cube_001)
ob_cube_002 = bpy.data.objects.new('Cube.002', me_cube_006)
ob_cube_003 = bpy.data.objects.new('Cube.003', me_cube_007)
ob_cube_004 = bpy.data.objects.new('Cube.004', me_cube_002)
ob_cube_005 = bpy.data.objects.new('Cube.005', me_cube_003)

# ---- transforms, parenting, visibility, modifiers, constraints
ob_cube.location = (0.0, 0.0, 0.1793)
ob_cube.scale = (2.135, 5.488, 0.2314)
ob_cube.lock_rotations_4d = False
ob_cube.empty_display_type = 'ARROWS'
ob_cube.lineart.crease_threshold = 0.0
_m = ob_cube.modifiers.new('Mirror', 'MIRROR')
ob_cube_001.location = (0.0, 3.516, -0.1249)
ob_cube_001.scale = (0.96, -0.05784, 0.05663)
_m = ob_cube_001.modifiers.new('Mirror', 'MIRROR')
ob_cube_002.location = (0.0, -2.599, -0.1249)
ob_cube_002.scale = (0.96, -0.05784, 0.05663)
_m = ob_cube_002.modifiers.new('Mirror', 'MIRROR')
ob_cube_003.location = (0.0, 0.0, 0.1793)
ob_cube_003.scale = (2.135, 5.488, 0.2314)
ob_cube_003.lock_rotations_4d = False
ob_cube_003.empty_display_type = 'ARROWS'
ob_cube_003.lineart.crease_threshold = 0.0
_m = ob_cube_003.modifiers.new('Mirror', 'MIRROR')
ob_cube_004.location = (0.00932, -5.745, 1.695)
_m = ob_cube_004.modifiers.new('Mirror', 'MIRROR')
_m = ob_cube_004.modifiers.new('Boolean', 'BOOLEAN')
ob_cube_005.location = (0.0, -6.24, 0.05707)
ob_cube_005.scale = (0.96, -0.06748, 0.06607)
_m = ob_cube_005.modifiers.new('Mirror', 'MIRROR')

# ---- collection membership
col_collection.objects.link(ob_cube)
col_collection.objects.link(ob_cube_001)
col_collection.objects.link(ob_cube_002)
col_collection.objects.link(ob_cube_003)
col_collection.objects.link(ob_cube_004)
col_collection.objects.link(ob_cube_005)

# ---- scene / render settings (as saved in the file)
scene.frame_start = 1; scene.frame_end = 250; scene.frame_set(3)
scene.render.engine = 'BLENDER_EEVEE_NEXT'
scene.cycles.sampling_pattern = 'TABULATED_SOBOL'
scene.view_settings.view_transform = 'Filmic'
bpy.context.view_layer.update()

# ---- added for rendering (the .blend has no active camera and no usable light): camera, sun
cam_auto = bpy.data.cameras.new('AutoCamera')
cam_auto.lens = 50.0
cam_auto.sensor_width = 36.0
cam_auto.clip_end = 1000.0
ob_auto_camera = bpy.data.objects.new('AutoCamera', cam_auto)
scene.collection.objects.link(ob_auto_camera)
ob_auto_camera.location = (15.5821, -21.5432, 13.8267)
ob_auto_camera.rotation_euler = (1.09748, -7.21219e-08, 0.694738)
scene.camera = ob_auto_camera
light_auto_sun = bpy.data.lights.new('AutoSun', 'SUN')
light_auto_sun.energy = 3.0
light_auto_sun.angle = 0.0523599
ob_auto_sun = bpy.data.objects.new('AutoSun', light_auto_sun)
scene.collection.objects.link(ob_auto_sun)
ob_auto_sun.rotation_euler = (0.872665, 0.174533, 0.523599)
bpy.context.view_layer.update()
